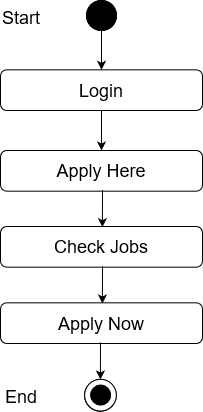

The diagram above was exported from draw.io. Its source (the exported page's mxGraphModel, read from the mxfile embedded in the PNG):
<mxGraphModel dx="868" dy="440" grid="1" gridSize="10" guides="1" tooltips="1" connect="1" arrows="1" fold="1" page="1" pageScale="1" pageWidth="850" pageHeight="1100" math="0" shadow="0">
  <root>
    <mxCell id="0" />
    <mxCell id="1" parent="0" />
    <mxCell id="IDXMQDJgEMPQWr-FpXO2-1" value="" style="edgeStyle=orthogonalEdgeStyle;rounded=0;orthogonalLoop=1;jettySize=auto;html=1;entryX=0.5;entryY=0;entryDx=0;entryDy=0;" edge="1" parent="1" source="IDXMQDJgEMPQWr-FpXO2-2" target="IDXMQDJgEMPQWr-FpXO2-5">
      <mxGeometry relative="1" as="geometry">
        <mxPoint x="441" y="158" as="targetPoint" />
      </mxGeometry>
    </mxCell>
    <mxCell id="IDXMQDJgEMPQWr-FpXO2-2" value="" style="ellipse;whiteSpace=wrap;html=1;aspect=fixed;fillColor=#000000;" vertex="1" parent="1">
      <mxGeometry x="426" y="100" width="30" height="30" as="geometry" />
    </mxCell>
    <mxCell id="IDXMQDJgEMPQWr-FpXO2-3" value="Success" style="text;html=1;strokeColor=none;fillColor=none;align=center;verticalAlign=middle;whiteSpace=wrap;rounded=0;" vertex="1" parent="1">
      <mxGeometry x="461" y="200" as="geometry" />
    </mxCell>
    <mxCell id="IDXMQDJgEMPQWr-FpXO2-4" value="&lt;font style=&quot;font-size: 18px&quot;&gt;Apply Here&lt;br&gt;&lt;/font&gt;" style="rounded=1;whiteSpace=wrap;html=1;fillColor=#FFFFFF;" vertex="1" parent="1">
      <mxGeometry x="340" y="250" width="202" height="40.67" as="geometry" />
    </mxCell>
    <mxCell id="IDXMQDJgEMPQWr-FpXO2-5" value="&lt;font style=&quot;font-size: 18px&quot;&gt;Login&lt;br&gt;&lt;/font&gt;" style="rounded=1;whiteSpace=wrap;html=1;fillColor=#FFFFFF;" vertex="1" parent="1">
      <mxGeometry x="340" y="169.33000000000004" width="202" height="40.67" as="geometry" />
    </mxCell>
    <mxCell id="IDXMQDJgEMPQWr-FpXO2-6" value="" style="endArrow=classic;html=1;exitX=0.5;exitY=1;exitDx=0;exitDy=0;entryX=0.5;entryY=0;entryDx=0;entryDy=0;" edge="1" parent="1" source="IDXMQDJgEMPQWr-FpXO2-5" target="IDXMQDJgEMPQWr-FpXO2-4">
      <mxGeometry width="50" height="50" relative="1" as="geometry">
        <mxPoint x="421" y="290" as="sourcePoint" />
        <mxPoint x="471" y="240" as="targetPoint" />
      </mxGeometry>
    </mxCell>
    <mxCell id="IDXMQDJgEMPQWr-FpXO2-7" value="" style="ellipse;whiteSpace=wrap;html=1;aspect=fixed;fillColor=#000000;" vertex="1" parent="1">
      <mxGeometry x="426" y="100" width="30" height="30" as="geometry" />
    </mxCell>
    <mxCell id="IDXMQDJgEMPQWr-FpXO2-8" value="&lt;font style=&quot;font-size: 18px&quot;&gt;Start&lt;/font&gt;" style="text;whiteSpace=wrap;html=1;" vertex="1" parent="1">
      <mxGeometry x="340" y="100" width="130" height="30" as="geometry" />
    </mxCell>
    <mxCell id="IDXMQDJgEMPQWr-FpXO2-9" value="" style="endArrow=classic;html=1;entryX=0.5;entryY=0;entryDx=0;entryDy=0;" edge="1" parent="1">
      <mxGeometry width="50" height="50" relative="1" as="geometry">
        <mxPoint x="442" y="289.67" as="sourcePoint" />
        <mxPoint x="441.8900000000003" y="326.67" as="targetPoint" />
      </mxGeometry>
    </mxCell>
    <mxCell id="IDXMQDJgEMPQWr-FpXO2-10" value="&lt;font style=&quot;font-size: 18px&quot;&gt;Check Jobs&lt;br&gt;&lt;/font&gt;" style="rounded=1;whiteSpace=wrap;html=1;fillColor=#FFFFFF;" vertex="1" parent="1">
      <mxGeometry x="340" y="326" width="202" height="40.67" as="geometry" />
    </mxCell>
    <mxCell id="IDXMQDJgEMPQWr-FpXO2-17" value="" style="endArrow=classic;html=1;entryX=0.5;entryY=0;entryDx=0;entryDy=0;" edge="1" parent="1">
      <mxGeometry width="50" height="50" relative="1" as="geometry">
        <mxPoint x="442" y="366.00000000000006" as="sourcePoint" />
        <mxPoint x="441.8900000000003" y="403.00000000000006" as="targetPoint" />
      </mxGeometry>
    </mxCell>
    <mxCell id="IDXMQDJgEMPQWr-FpXO2-18" value="&lt;font style=&quot;font-size: 18px&quot;&gt;Apply Now&lt;br&gt;&lt;/font&gt;" style="rounded=1;whiteSpace=wrap;html=1;fillColor=#FFFFFF;" vertex="1" parent="1">
      <mxGeometry x="340" y="402.33" width="202" height="40.67" as="geometry" />
    </mxCell>
    <mxCell id="IDXMQDJgEMPQWr-FpXO2-19" value="" style="ellipse;whiteSpace=wrap;html=1;aspect=fixed;fillColor=#FFFFFF;" vertex="1" parent="1">
      <mxGeometry x="424" y="478.99999999999994" width="31.78" height="31.78" as="geometry" />
    </mxCell>
    <mxCell id="IDXMQDJgEMPQWr-FpXO2-20" value="" style="ellipse;whiteSpace=wrap;html=1;aspect=fixed;fillColor=#000000;" vertex="1" parent="1">
      <mxGeometry x="430" y="484.7799999999999" width="20" height="20" as="geometry" />
    </mxCell>
    <mxCell id="IDXMQDJgEMPQWr-FpXO2-21" value="" style="endArrow=classic;html=1;entryX=0.5;entryY=0;entryDx=0;entryDy=0;" edge="1" parent="1">
      <mxGeometry width="50" height="50" relative="1" as="geometry">
        <mxPoint x="440" y="442.00000000000006" as="sourcePoint" />
        <mxPoint x="439.8900000000003" y="479.00000000000006" as="targetPoint" />
      </mxGeometry>
    </mxCell>
    <mxCell id="IDXMQDJgEMPQWr-FpXO2-22" value="" style="ellipse;whiteSpace=wrap;html=1;aspect=fixed;fillColor=#FFFFFF;" vertex="1" parent="1">
      <mxGeometry x="424.11" y="478.78000000000003" width="31.78" height="31.78" as="geometry" />
    </mxCell>
    <mxCell id="IDXMQDJgEMPQWr-FpXO2-23" value="" style="ellipse;whiteSpace=wrap;html=1;aspect=fixed;fillColor=#000000;" vertex="1" parent="1">
      <mxGeometry x="430.11" y="484.56" width="20" height="20" as="geometry" />
    </mxCell>
    <mxCell id="IDXMQDJgEMPQWr-FpXO2-24" value="&lt;font style=&quot;font-size: 18px&quot;&gt;End&lt;/font&gt;" style="text;whiteSpace=wrap;html=1;" vertex="1" parent="1">
      <mxGeometry x="343" y="478.78000000000003" width="130" height="30" as="geometry" />
    </mxCell>
  </root>
</mxGraphModel>